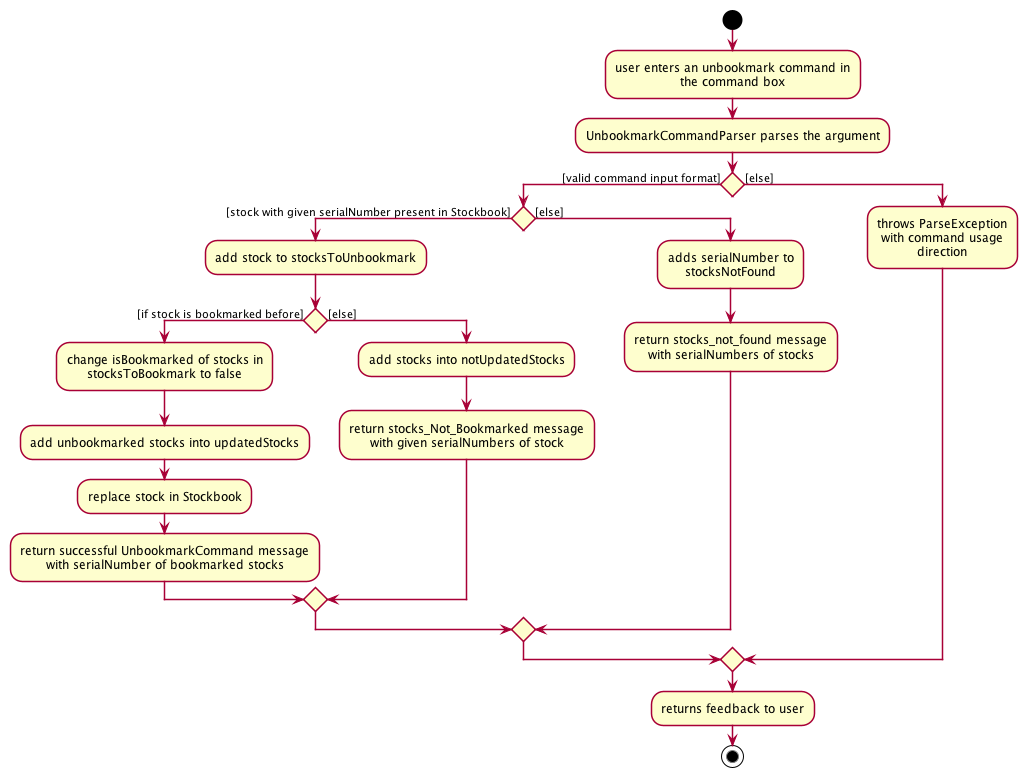

The diagram above was rendered by PlantUML. Its source (embedded in the PNG):
@startuml








skinparam BackgroundColor #FFFFFFF

skinparam Shadowing false

skinparam Class {
    FontColor #FFFFFF
    BorderThickness 1
    BorderColor #FFFFFF
    StereotypeFontColor #FFFFFF
    FontName Arial
}

skinparam Actor {
    BorderColor #000000
    Color #000000
    FontName Arial
}

skinparam Sequence {
    MessageAlign center
    BoxFontSize 15
    BoxPadding 0
    BoxFontColor #FFFFFF
    FontName Arial
}

skinparam Participant {
    FontColor #FFFFFFF
    Padding 20
}

skinparam MinClassWidth 50
skinparam ParticipantPadding 10
skinparam Shadowing false
skinparam DefaultTextAlignment center
skinparam packageStyle Rectangle

hide footbox
hide members
hide circle

start

:user enters an unbookmark command in
the command box;

:UnbookmarkCommandParser parses the argument;

if () then ([valid command input format])
    if () then ([stock with given serialNumber present in Stockbook])
        :add stock to stocksToUnbookmark;
        if () then([if stock is bookmarked before])
            :change isBookmarked of stocks in
            stocksToBookmark to false;
            :add unbookmarked stocks into updatedStocks;
            :replace stock in Stockbook;
            :return successful UnbookmarkCommand message
            with serialNumber of bookmarked stocks;
        else ([else])
            :add stocks into notUpdatedStocks;
            :return stocks_Not_Bookmarked message
            with given serialNumbers of stock;
        endif
    else ([else])
        :adds serialNumber to
        stocksNotFound;
        :return stocks_not_found message
        with serialNumbers of stocks;
    endif
else ([else])
    :throws ParseException
    with command usage
    direction;
endif
:returns feedback to user;

stop

@enduml